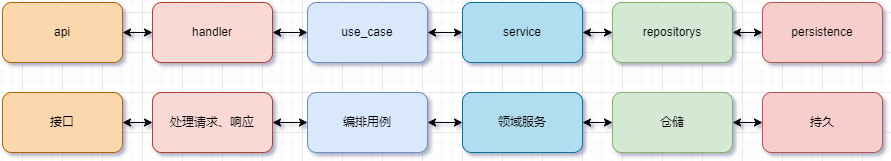

The diagram above was exported from draw.io. Its source (the exported page's mxGraphModel, read from the mxfile embedded in the PNG):
<mxGraphModel dx="1759" dy="2565" grid="1" gridSize="10" guides="1" tooltips="1" connect="1" arrows="1" fold="1" page="1" pageScale="1" pageWidth="827" pageHeight="1169" math="0" shadow="0">
  <root>
    <mxCell id="0" />
    <mxCell id="1" parent="0" />
    <mxCell id="2" value="repositorys" style="rounded=1;whiteSpace=wrap;html=1;fillColor=#d5e8d4;strokeColor=#82b366;" vertex="1" parent="1">
      <mxGeometry x="590" y="1770" width="120" height="60" as="geometry" />
    </mxCell>
    <mxCell id="3" value="api" style="rounded=1;whiteSpace=wrap;html=1;fillColor=#fad7ac;strokeColor=#b46504;" vertex="1" parent="1">
      <mxGeometry x="-20" y="1770" width="120" height="60" as="geometry" />
    </mxCell>
    <mxCell id="4" value="handler" style="rounded=1;whiteSpace=wrap;html=1;fillColor=#fad9d5;strokeColor=#ae4132;" vertex="1" parent="1">
      <mxGeometry x="130" y="1770" width="120" height="60" as="geometry" />
    </mxCell>
    <mxCell id="5" value="persistence" style="rounded=1;whiteSpace=wrap;html=1;fillColor=#f8cecc;strokeColor=#b85450;" vertex="1" parent="1">
      <mxGeometry x="740" y="1770" width="120" height="60" as="geometry" />
    </mxCell>
    <mxCell id="6" value="use_case" style="rounded=1;whiteSpace=wrap;html=1;fillColor=#dae8fc;strokeColor=#6c8ebf;" vertex="1" parent="1">
      <mxGeometry x="285" y="1770" width="120" height="60" as="geometry" />
    </mxCell>
    <mxCell id="7" value="service" style="rounded=1;whiteSpace=wrap;html=1;fillColor=#b1ddf0;strokeColor=#10739e;" vertex="1" parent="1">
      <mxGeometry x="440" y="1770" width="120" height="60" as="geometry" />
    </mxCell>
    <mxCell id="8" value="" style="endArrow=classic;startArrow=classic;html=1;rounded=0;" edge="1" source="3" target="4" parent="1">
      <mxGeometry width="50" height="50" relative="1" as="geometry">
        <mxPoint x="90" y="1800" as="sourcePoint" />
        <mxPoint x="140" y="1750" as="targetPoint" />
      </mxGeometry>
    </mxCell>
    <mxCell id="9" value="" style="endArrow=classic;startArrow=classic;html=1;rounded=0;exitX=1;exitY=0.5;exitDx=0;exitDy=0;" edge="1" source="4" target="6" parent="1">
      <mxGeometry width="50" height="50" relative="1" as="geometry">
        <mxPoint x="240" y="1790" as="sourcePoint" />
        <mxPoint x="290" y="1740" as="targetPoint" />
      </mxGeometry>
    </mxCell>
    <mxCell id="10" value="" style="endArrow=classic;startArrow=classic;html=1;rounded=0;exitX=1;exitY=0.5;exitDx=0;exitDy=0;entryX=0;entryY=0.5;entryDx=0;entryDy=0;" edge="1" source="6" target="7" parent="1">
      <mxGeometry width="50" height="50" relative="1" as="geometry">
        <mxPoint x="420" y="1710" as="sourcePoint" />
        <mxPoint x="470" y="1660" as="targetPoint" />
      </mxGeometry>
    </mxCell>
    <mxCell id="11" value="" style="endArrow=classic;startArrow=classic;html=1;rounded=0;exitX=1;exitY=0.5;exitDx=0;exitDy=0;entryX=0;entryY=0.5;entryDx=0;entryDy=0;" edge="1" source="7" target="2" parent="1">
      <mxGeometry width="50" height="50" relative="1" as="geometry">
        <mxPoint x="580" y="1750" as="sourcePoint" />
        <mxPoint x="630" y="1700" as="targetPoint" />
      </mxGeometry>
    </mxCell>
    <mxCell id="12" value="" style="endArrow=classic;startArrow=classic;html=1;rounded=0;" edge="1" source="2" target="5" parent="1">
      <mxGeometry width="50" height="50" relative="1" as="geometry">
        <mxPoint x="680" y="1710" as="sourcePoint" />
        <mxPoint x="730" y="1660" as="targetPoint" />
      </mxGeometry>
    </mxCell>
    <mxCell id="13" value="仓储" style="rounded=1;whiteSpace=wrap;html=1;fillColor=#d5e8d4;strokeColor=#82b366;" vertex="1" parent="1">
      <mxGeometry x="590" y="1860" width="120" height="60" as="geometry" />
    </mxCell>
    <mxCell id="14" value="接口" style="rounded=1;whiteSpace=wrap;html=1;fillColor=#fad7ac;strokeColor=#b46504;" vertex="1" parent="1">
      <mxGeometry x="-20" y="1860" width="120" height="60" as="geometry" />
    </mxCell>
    <mxCell id="15" value="处理请求、响应" style="rounded=1;whiteSpace=wrap;html=1;fillColor=#fad9d5;strokeColor=#ae4132;" vertex="1" parent="1">
      <mxGeometry x="130" y="1860" width="120" height="60" as="geometry" />
    </mxCell>
    <mxCell id="16" value="持久" style="rounded=1;whiteSpace=wrap;html=1;fillColor=#f8cecc;strokeColor=#b85450;" vertex="1" parent="1">
      <mxGeometry x="740" y="1860" width="120" height="60" as="geometry" />
    </mxCell>
    <mxCell id="17" value="编排用例" style="rounded=1;whiteSpace=wrap;html=1;fillColor=#dae8fc;strokeColor=#6c8ebf;" vertex="1" parent="1">
      <mxGeometry x="285" y="1860" width="120" height="60" as="geometry" />
    </mxCell>
    <mxCell id="18" value="领域服务" style="rounded=1;whiteSpace=wrap;html=1;fillColor=#b1ddf0;strokeColor=#10739e;" vertex="1" parent="1">
      <mxGeometry x="440" y="1860" width="120" height="60" as="geometry" />
    </mxCell>
    <mxCell id="19" value="" style="endArrow=classic;startArrow=classic;html=1;rounded=0;" edge="1" source="14" target="15" parent="1">
      <mxGeometry width="50" height="50" relative="1" as="geometry">
        <mxPoint x="90" y="1890" as="sourcePoint" />
        <mxPoint x="140" y="1840" as="targetPoint" />
      </mxGeometry>
    </mxCell>
    <mxCell id="20" value="" style="endArrow=classic;startArrow=classic;html=1;rounded=0;exitX=1;exitY=0.5;exitDx=0;exitDy=0;" edge="1" source="15" target="17" parent="1">
      <mxGeometry width="50" height="50" relative="1" as="geometry">
        <mxPoint x="240" y="1880" as="sourcePoint" />
        <mxPoint x="290" y="1830" as="targetPoint" />
      </mxGeometry>
    </mxCell>
    <mxCell id="21" value="" style="endArrow=classic;startArrow=classic;html=1;rounded=0;exitX=1;exitY=0.5;exitDx=0;exitDy=0;entryX=0;entryY=0.5;entryDx=0;entryDy=0;" edge="1" source="17" target="18" parent="1">
      <mxGeometry width="50" height="50" relative="1" as="geometry">
        <mxPoint x="420" y="1800" as="sourcePoint" />
        <mxPoint x="470" y="1750" as="targetPoint" />
      </mxGeometry>
    </mxCell>
    <mxCell id="22" value="" style="endArrow=classic;startArrow=classic;html=1;rounded=0;exitX=1;exitY=0.5;exitDx=0;exitDy=0;entryX=0;entryY=0.5;entryDx=0;entryDy=0;" edge="1" source="18" target="13" parent="1">
      <mxGeometry width="50" height="50" relative="1" as="geometry">
        <mxPoint x="580" y="1840" as="sourcePoint" />
        <mxPoint x="630" y="1790" as="targetPoint" />
      </mxGeometry>
    </mxCell>
    <mxCell id="23" value="" style="endArrow=classic;startArrow=classic;html=1;rounded=0;" edge="1" source="13" target="16" parent="1">
      <mxGeometry width="50" height="50" relative="1" as="geometry">
        <mxPoint x="680" y="1800" as="sourcePoint" />
        <mxPoint x="730" y="1750" as="targetPoint" />
      </mxGeometry>
    </mxCell>
  </root>
</mxGraphModel>